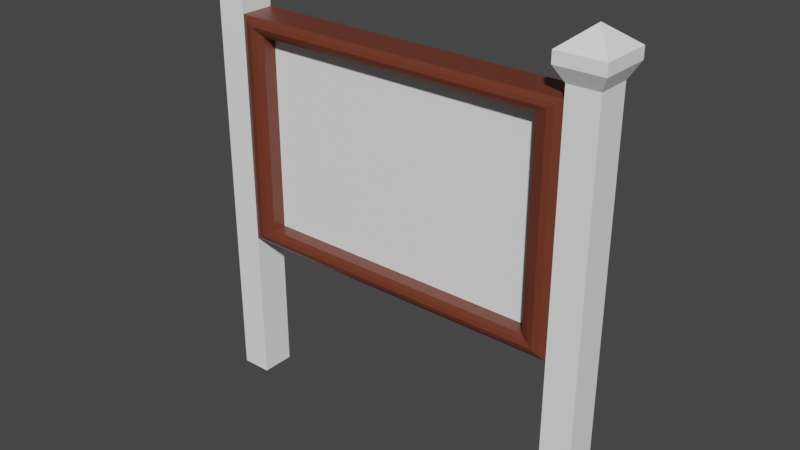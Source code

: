 # Source: scoreboard.blend  (saved by Blender 2.81.16; exported with 4.5.12 LTS)
import bpy
from mathutils import Matrix  # noqa: F401  (used for matrix-valued properties, if any)

bpy.ops.wm.read_factory_settings(use_empty=True)
scene = bpy.context.scene
scene.name = 'Scene'

# ---- collections
col_collection = bpy.data.collections.new('Collection'); scene.collection.children.link(col_collection)

# ---- materials (node trees are filled in below, after node groups)
mat_material = bpy.data.materials.new('Material')
mat_material.alpha_threshold = 0.0
mat_material.use_transparent_shadow = False
mat_material.line_color = (0.0, 0.0, 0.0, 1.0)
mat_material_001 = bpy.data.materials.new('Material.001')
mat_material_001.use_transparent_shadow = False
mat_material_003 = bpy.data.materials.new('Material.003')
mat_material_003.use_transparent_shadow = False
mat_material_004 = bpy.data.materials.new('Material.004')
mat_material_004.use_transparent_shadow = False

# ---- material node trees
mat_material.use_nodes = True; mat_material.node_tree.nodes.clear()
_N = mat_material.node_tree.nodes; _L = mat_material.node_tree.links
n0 = _N.new('ShaderNodeOutputMaterial'); n0.name = 'Material Output'; n0.location = (300, 300)
n1 = _N.new('ShaderNodeBsdfPrincipled'); n1.name = 'Principled BSDF'; n1.location = (10, 300)
n1.distribution = 'GGX'
n1.subsurface_method = 'BURLEY'
n1.inputs[0].default_value = (0.1492, 0.0374, 0.01962, 1.0)
n1.inputs[2].default_value = 0.4
n1.inputs[3].default_value = 1.45
n1.inputs[27].default_value = (0.0, 0.0, 0.0, 1.0)
n1.inputs[28].default_value = 1.0
_L.new(n1.outputs[0], n0.inputs[0])
n0.is_active_output = True
mat_material_001.use_nodes = True; mat_material_001.node_tree.nodes.clear()
_N = mat_material_001.node_tree.nodes; _L = mat_material_001.node_tree.links
n0 = _N.new('ShaderNodeOutputMaterial'); n0.name = 'Material Output'; n0.location = (300, 300)
n1 = _N.new('ShaderNodeBsdfPrincipled'); n1.name = 'Principled BSDF'; n1.location = (10, 300)
n1.distribution = 'GGX'
n1.subsurface_method = 'BURLEY'
n1.inputs[0].default_value = (0.8, 0.02418, 0.05367, 1.0)
n1.inputs[3].default_value = 1.45
n1.inputs[27].default_value = (0.0, 0.0, 0.0, 1.0)
n1.inputs[28].default_value = 1.0
_L.new(n1.outputs[0], n0.inputs[0])
n0.is_active_output = True
mat_material_003.use_nodes = True; mat_material_003.node_tree.nodes.clear()
_N = mat_material_003.node_tree.nodes; _L = mat_material_003.node_tree.links
n0 = _N.new('ShaderNodeOutputMaterial'); n0.name = 'Material Output'; n0.location = (300, 300)
n1 = _N.new('ShaderNodeBsdfPrincipled'); n1.name = 'Principled BSDF'; n1.location = (10, 300)
n1.distribution = 'GGX'
n1.subsurface_method = 'BURLEY'
n1.inputs[0].default_value = (1.0, 1.0, 1.0, 1.0)
n1.inputs[3].default_value = 1.45
n1.inputs[27].default_value = (0.0, 0.0, 0.0, 1.0)
n1.inputs[28].default_value = 1.0
_L.new(n1.outputs[0], n0.inputs[0])
n0.is_active_output = True
mat_material_004.use_nodes = True; mat_material_004.node_tree.nodes.clear()
_N = mat_material_004.node_tree.nodes; _L = mat_material_004.node_tree.links
n0 = _N.new('ShaderNodeOutputMaterial'); n0.name = 'Material Output'; n0.location = (300, 300)
n1 = _N.new('ShaderNodeBsdfPrincipled'); n1.name = 'Principled BSDF'; n1.location = (10, 300)
n1.distribution = 'GGX'
n1.subsurface_method = 'BURLEY'
n1.inputs[0].default_value = (0.2318, 0.2318, 0.2318, 1.0)
n1.inputs[1].default_value = 1.0
n1.inputs[3].default_value = 1.45
n1.inputs[13].default_value = 0.1789
n1.inputs[27].default_value = (0.0, 0.0, 0.0, 1.0)
n1.inputs[28].default_value = 1.0
_L.new(n1.outputs[0], n0.inputs[0])
n0.is_active_output = True

# ---- world
world_world = bpy.data.worlds.new('World'); scene.world = world_world
world_world.use_nodes = True; world_world.node_tree.nodes.clear()
_N = world_world.node_tree.nodes; _L = world_world.node_tree.links
n0 = _N.new('ShaderNodeOutputWorld'); n0.name = 'World Output'; n0.location = (300, 300)
n1 = _N.new('ShaderNodeBackground'); n1.name = 'Background'; n1.location = (10, 300)
n1.inputs[0].default_value = (0.05088, 0.05088, 0.05088, 1.0)
_L.new(n1.outputs[0], n0.inputs[0])
n0.is_active_output = True
world_world.color = (0.05088, 0.05088, 0.05088)
world_world.use_sun_shadow = False
world_world.sun_shadow_jitter_overblur = 0.0

# ---- meshes
me_cube = bpy.data.meshes.new('Cube')
me_cube.from_pydata([(-0.8547, 1.0, 0.8547), (-0.8547, 1.0, -0.8547), (-1.0, -1.0, 1.0), (-1.0, -1.0, -1.0), (-1.0, -1.0, 0.0), (-0.8547, 1.0, 0.0), (-1.18, 1.0, -1.0), (-1.18, -1.0, -1.0), (-1.18, -1.0, 0.0), (-1.18, -1.0, 1.0), (-1.18, 1.0, 0.0), (-1.18, 1.0, 1.0), (-1.0, -1.0, 1.11), (-1.0, 1.0, 1.11), (-1.18, -1.0, 1.11), (-1.18, 1.0, 1.11), (-1.0, 1.0, -2.391), (-1.0, -1.0, -2.391), (-1.18, 1.0, -2.391), (-1.18, -1.0, -2.391), (-0.9543, -1.506, 1.24), (-0.9543, 1.506, 1.24), (-1.226, -1.506, 1.24), (-1.226, 1.506, 1.24), (-0.9543, -1.506, 1.338), (-0.9543, 1.506, 1.338), (-1.226, -1.506, 1.338), (-1.226, 1.506, 1.338), (-1.09, 0.0, 1.503), (-1.09, 0.0, 1.503), (-1.09, 0.0, 1.503), (-1.09, 0.0, 1.503), (0.8547, 1.0, 0.8547), (0.8547, 1.0, -0.8547), (1.0, -1.0, 1.0), (1.0, -1.0, -1.0), (0.0, 1.0, -0.8547), (1.0, -1.0, 0.0), (0.8547, 1.0, 0.0), (0.0, -1.0, 1.0), (0.0, -1.0, -1.0), (0.0, 1.0, 0.8547), (-0.5, 1.0, -1.0), (0.0, -1.0, 0.0), (1.18, 1.0, -1.0), (1.18, -1.0, -1.0), (1.18, -1.0, 0.0), (1.18, -1.0, 1.0), (1.18, 1.0, 0.0), (1.18, 1.0, 1.0), (1.0, -1.0, 1.11), (1.0, 1.0, 1.11), (1.18, -1.0, 1.11), (1.18, 1.0, 1.11), (1.0, 1.0, -2.391), (1.0, -1.0, -2.391), (1.18, 1.0, -2.391), (1.18, -1.0, -2.391), (0.9543, -1.506, 1.24), (0.9543, 1.506, 1.24), (1.226, -1.506, 1.24), (1.226, 1.506, 1.24), (0.9543, -1.506, 1.338), (0.9543, 1.506, 1.338), (1.226, -1.506, 1.338), (1.226, 1.506, 1.338), (1.09, 0.0, 1.503), (1.09, 0.0, 1.503), (1.09, 0.0, 1.503), (1.09, 0.0, 1.503), (0.0, 1.0, -1.0), (-1.0, 1.0, -1.0), (-1.0, 1.0, 0.0), (-1.0, 1.0, 1.0), (0.0, 1.0, 1.0), (1.0, 1.0, -1.0), (1.0, 1.0, 0.0), (1.0, 1.0, 1.0), (-0.8547, 0.1898, 0.0), (0.0, 0.1898, 0.0), (0.0, 0.1898, -0.8547), (0.0, 0.1898, 0.8547), (0.8547, 0.1898, 0.0), (-0.8547, 0.1898, -0.8547), (-0.8547, 0.1898, 0.8547), (0.8547, 0.1898, -0.8547), (0.8547, 0.1898, 0.8547), (-1.0, 1.0, -0.5), (-1.0, 1.0, 0.5), (-0.5, 1.0, 1.0), (0.5, 1.0, -1.0), (1.0, 1.0, -0.5), (1.0, 1.0, 0.5), (0.5, 1.0, 1.0), (-0.4273, 1.0, -0.8547), (-0.8547, 1.0, -0.4273), (-0.8547, 1.0, 0.4273), (-0.4273, 1.0, 0.8547), (0.4273, 1.0, -0.8547), (0.8547, 1.0, -0.4273), (0.8547, 1.0, 0.4273), (0.4273, 1.0, 0.8547), (-0.9273, 1.241, -0.9273), (0.0, 1.241, -0.9273), (-0.9273, 1.241, 0.0), (-0.9273, 1.241, 0.9273), (0.0, 1.241, 0.9273), (0.9273, 1.241, -0.9273), (0.9273, 1.241, 0.0), (0.9273, 1.241, 0.9273), (0.4637, 1.241, 0.9273), (0.9273, 1.241, 0.4637), (0.9273, 1.241, -0.4637), (0.4637, 1.241, -0.9273), (-0.4637, 1.241, 0.9273), (-0.9273, 1.241, 0.4637), (-0.9273, 1.241, -0.4637), (-0.4637, 1.241, -0.9273), (-0.75, 1.0, -1.0), (-1.0, 1.0, -0.75), (-1.0, 1.0, 0.25), (-0.25, 1.0, 1.0), (0.75, 1.0, -1.0), (1.0, 1.0, -0.75), (1.0, 1.0, 0.25), (0.25, 1.0, 1.0), (-0.641, 1.0, -0.8547), (-0.8547, 1.0, -0.641), (-0.8547, 1.0, 0.2137), (-0.2137, 1.0, 0.8547), (0.641, 1.0, -0.8547), (0.8547, 1.0, -0.641), (0.8547, 1.0, 0.2137), (0.2137, 1.0, 0.8547), (-0.891, 1.16, -0.891), (0.0, 1.16, -0.9637), (-0.891, 1.16, 0.0), (-0.891, 1.16, 0.891), (0.0, 1.16, 0.891), (0.9637, 1.16, -0.9637), (0.9637, 1.16, 0.0), (0.9637, 1.16, 0.9637), (-0.25, 1.0, -1.0), (-1.0, 1.0, -0.25), (-1.0, 1.0, 0.75), (-0.75, 1.0, 1.0), (0.25, 1.0, -1.0), (1.0, 1.0, -0.25), (1.0, 1.0, 0.75), (0.75, 1.0, 1.0), (-0.2137, 1.0, -0.8547), (-0.8547, 1.0, -0.2137), (-0.8547, 1.0, 0.641), (-0.641, 1.0, 0.8547), (0.2137, 1.0, -0.8547), (0.8547, 1.0, -0.2137), (0.8547, 1.0, 0.641), (0.641, 1.0, 0.8547), (-0.9637, 1.16, -0.9637), (0.0, 1.16, -0.891), (-0.9637, 1.16, 0.0), (-0.9637, 1.16, 0.9637), (0.0, 1.16, 0.9637), (0.891, 1.16, -0.891), (0.891, 1.16, 0.0), (0.891, 1.16, 0.891), (0.4818, 1.16, 0.9637), (0.4455, 1.16, 0.891), (0.6955, 1.241, 0.9273), (0.2318, 1.241, 0.9273), (0.9637, 1.16, 0.4818), (0.891, 1.16, 0.4455), (0.9273, 1.241, 0.2318), (0.9273, 1.241, 0.6955), (0.9637, 1.16, -0.4818), (0.891, 1.16, -0.4455), (0.9273, 1.241, -0.6955), (0.9273, 1.241, -0.2318), (0.4818, 1.16, -0.9637), (0.4455, 1.16, -0.891), (0.2318, 1.241, -0.9273), (0.6955, 1.241, -0.9273), (-0.4818, 1.16, 0.9637), (-0.4455, 1.16, 0.891), (-0.2318, 1.241, 0.9273), (-0.6955, 1.241, 0.9273), (-0.9637, 1.16, 0.4818), (-0.891, 1.16, 0.4455), (-0.9273, 1.241, 0.6955), (-0.9273, 1.241, 0.2318), (-0.9637, 1.16, -0.4818), (-0.891, 1.16, -0.4455), (-0.9273, 1.241, -0.2318), (-0.9273, 1.241, -0.6955), (-0.4818, 1.16, -0.9637), (-0.4455, 1.16, -0.891), (-0.6955, 1.241, -0.9273), (-0.2318, 1.241, -0.9273), (-0.2227, 1.16, -0.891), (-0.6682, 1.16, -0.891), (-0.7227, 1.16, -0.9637), (-0.891, 1.16, -0.6682), (-0.891, 1.16, -0.2227), (-0.9637, 1.16, -0.2409), (-0.891, 1.16, 0.2227), (-0.891, 1.16, 0.6682), (-0.9637, 1.16, 0.7227), (-0.6682, 1.16, 0.891), (-0.2227, 1.16, 0.891), (-0.2409, 1.16, 0.9637), (0.6682, 1.16, -0.891), (0.2227, 1.16, -0.891), (0.2409, 1.16, -0.9637), (0.891, 1.16, -0.2227), (0.891, 1.16, -0.6682), (0.9637, 1.16, -0.7227), (0.891, 1.16, 0.6682), (0.891, 1.16, 0.2227), (0.9637, 1.16, 0.2409), (0.2227, 1.16, 0.891), (0.6682, 1.16, 0.891), (0.7227, 1.16, 0.9637), (0.2409, 1.16, 0.9637), (0.9637, 1.16, 0.7227), (0.9637, 1.16, -0.2409), (0.7227, 1.16, -0.9637), (-0.7227, 1.16, 0.9637), (-0.9637, 1.16, 0.2409), (-0.9637, 1.16, -0.7227), (-0.2409, 1.16, -0.9637)], [], [(74, 121, 89, 145, 73, 2, 39), (43, 39, 2, 4), (73, 11, 15, 13), (36, 150, 94, 126, 1, 83, 80), (5, 128, 96, 152, 0, 84, 78), (71, 118, 42, 142, 70, 40, 3), (73, 144, 88, 120, 72, 10, 11), (40, 43, 4, 3), (8, 9, 11, 10), (7, 8, 10, 6), (72, 143, 87, 119, 71, 6, 10), (3, 4, 8, 7), (4, 2, 9, 8), (7, 6, 18, 19), (15, 14, 22, 23), (11, 9, 14, 15), (2, 73, 13, 12), (9, 2, 12, 14), (16, 17, 19, 18), (3, 7, 19, 17), (6, 71, 16, 18), (71, 3, 17, 16), (22, 20, 24, 26), (13, 15, 23, 21), (12, 13, 21, 20), (14, 12, 20, 22), (25, 27, 31, 29), (23, 22, 26, 27), (21, 23, 27, 25), (20, 21, 25, 24), (28, 29, 31, 30), (24, 25, 29, 28), (26, 24, 28, 30), (27, 26, 30, 31), (74, 39, 34, 77, 149, 93, 125), (43, 37, 34, 39), (77, 51, 53, 49), (33, 130, 98, 154, 36, 80, 85), (32, 156, 100, 132, 38, 82, 86), (75, 35, 40, 70, 146, 90, 122), (77, 49, 48, 76, 124, 92, 148), (40, 35, 37, 43), (46, 48, 49, 47), (45, 44, 48, 46), (76, 48, 44, 75, 123, 91, 147), (35, 45, 46, 37), (37, 46, 47, 34), (45, 57, 56, 44), (53, 61, 60, 52), (49, 53, 52, 47), (34, 50, 51, 77), (47, 52, 50, 34), (54, 56, 57, 55), (35, 55, 57, 45), (44, 56, 54, 75), (75, 54, 55, 35), (60, 64, 62, 58), (51, 59, 61, 53), (50, 58, 59, 51), (52, 60, 58, 50), (63, 67, 69, 65), (61, 65, 64, 60), (59, 63, 65, 61), (58, 62, 63, 59), (66, 68, 69, 67), (62, 66, 67, 63), (64, 68, 66, 62), (65, 69, 68, 64), (229, 135, 70, 142), (228, 158, 71, 119), (227, 160, 72, 120), (226, 161, 73, 145), (225, 139, 75, 122), (224, 140, 76, 147), (223, 141, 77, 148), (222, 162, 74, 125), (83, 78, 79, 80), (78, 84, 81, 79), (85, 80, 79, 82), (82, 79, 81, 86), (41, 133, 101, 157, 32, 86, 81), (38, 155, 99, 131, 33, 85, 82), (0, 153, 97, 129, 41, 81, 84), (1, 127, 95, 151, 5, 78, 83), (221, 166, 93, 149), (220, 167, 110, 168), (219, 138, 106, 169), (218, 170, 92, 124), (217, 171, 111, 172), (216, 165, 109, 173), (215, 174, 91, 123), (214, 175, 112, 176), (213, 164, 108, 177), (212, 178, 90, 146), (211, 179, 113, 180), (210, 163, 107, 181), (209, 182, 89, 121), (208, 183, 114, 184), (207, 137, 105, 185), (206, 186, 88, 144), (205, 187, 115, 188), (204, 136, 104, 189), (203, 190, 87, 143), (202, 191, 116, 192), (201, 134, 102, 193), (200, 194, 42, 118), (199, 195, 117, 196), (198, 159, 103, 197), (195, 198, 197, 117), (94, 150, 198, 195), (150, 36, 159, 198), (134, 199, 196, 102), (1, 126, 199, 134), (126, 94, 195, 199), (158, 200, 118, 71), (102, 196, 200, 158), (196, 117, 194, 200), (191, 201, 193, 116), (95, 127, 201, 191), (127, 1, 134, 201), (136, 202, 192, 104), (5, 151, 202, 136), (151, 95, 191, 202), (160, 203, 143, 72), (104, 192, 203, 160), (192, 116, 190, 203), (187, 204, 189, 115), (96, 128, 204, 187), (128, 5, 136, 204), (137, 205, 188, 105), (0, 152, 205, 137), (152, 96, 187, 205), (161, 206, 144, 73), (105, 188, 206, 161), (188, 115, 186, 206), (183, 207, 185, 114), (97, 153, 207, 183), (153, 0, 137, 207), (138, 208, 184, 106), (41, 129, 208, 138), (129, 97, 183, 208), (162, 209, 121, 74), (106, 184, 209, 162), (184, 114, 182, 209), (179, 210, 181, 113), (98, 130, 210, 179), (130, 33, 163, 210), (159, 211, 180, 103), (36, 154, 211, 159), (154, 98, 179, 211), (135, 212, 146, 70), (103, 180, 212, 135), (180, 113, 178, 212), (175, 213, 177, 112), (99, 155, 213, 175), (155, 38, 164, 213), (163, 214, 176, 107), (33, 131, 214, 163), (131, 99, 175, 214), (139, 215, 123, 75), (107, 176, 215, 139), (176, 112, 174, 215), (171, 216, 173, 111), (100, 156, 216, 171), (156, 32, 165, 216), (164, 217, 172, 108), (38, 132, 217, 164), (132, 100, 171, 217), (140, 218, 124, 76), (108, 172, 218, 140), (172, 111, 170, 218), (167, 219, 169, 110), (101, 133, 219, 167), (133, 41, 138, 219), (165, 220, 168, 109), (32, 157, 220, 165), (157, 101, 167, 220), (141, 221, 149, 77), (109, 168, 221, 141), (168, 110, 166, 221), (166, 222, 125, 93), (110, 169, 222, 166), (169, 106, 162, 222), (170, 223, 148, 92), (111, 173, 223, 170), (173, 109, 141, 223), (174, 224, 147, 91), (112, 177, 224, 174), (177, 108, 140, 224), (178, 225, 122, 90), (113, 181, 225, 178), (181, 107, 139, 225), (182, 226, 145, 89), (114, 185, 226, 182), (185, 105, 161, 226), (186, 227, 120, 88), (115, 189, 227, 186), (189, 104, 160, 227), (190, 228, 119, 87), (116, 193, 228, 190), (193, 102, 158, 228), (194, 229, 142, 42), (117, 197, 229, 194), (197, 103, 135, 229)])
me_cube.polygons.foreach_set('material_index', [0, 2, 2, 0, 0, 0, 2, 2, 2, 2, 2, 2, 2, 2, 2, 2, 2, 2, 2, 2, 2, 2, 2, 2, 2, 2, 2, 2, 2, 2, 2, 2, 2, 2, 0, 2, 2, 0, 0, 0, 2, 2, 2, 2, 2, 2, 2, 2, 2, 2, 2, 2, 2, 2, 2, 2, 2, 2, 2, 2, 2, 2, 2, 2, 2, 2, 2, 2, 0, 0, 0, 0, 0, 0, 0, 0, 2, 2, 2, 2, 0, 0, 0, 0, 0, 0, 0, 0, 0, 0, 0, 0, 0, 0, 0, 0, 0, 0, 0, 0, 0, 0, 0, 0, 0, 0, 0, 0, 0, 0, 0, 0, 0, 0, 0, 0, 0, 0, 0, 0, 0, 0, 0, 0, 0, 0, 0, 0, 0, 0, 0, 0, 0, 0, 0, 0, 0, 0, 0, 0, 0, 0, 0, 0, 0, 0, 0, 0, 0, 0, 0, 0, 0, 0, 0, 0, 0, 0, 0, 0, 0, 0, 0, 0, 0, 0, 0, 0, 0, 0, 0, 0, 0, 0, 0, 0, 0, 0, 0, 0, 0, 0, 0, 0, 0, 0, 0, 0, 0, 0, 0, 0, 0, 0, 0, 0, 0, 0, 0, 0, 0, 0, 0, 0])
_uv = me_cube.uv_layers.new(name='UVMap')
_uv.uv.foreach_set('vector', [0.75, 0.5, 0.7812, 0.5, 0.8125, 0.5, 0.8438, 0.5, 0.875, 0.5, 0.875, 0.75, 0.75, 0.75, 0.5, 0.875, 0.625, 0.875, 0.625, 1.0, 0.5, 1.0, 0.625, 0.25, 0.625, 0.25, 0.625, 0.25, 0.625, 0.25, 0.3932, 0.375, 0.3932, 0.3483, 0.3932, 0.3216, 0.3932, 0.2949, 0.3932, 0.2682, 0.3932, 0.2682, 0.3932, 0.375, 0.5, 0.2682, 0.5267, 0.2682, 0.5534, 0.2682, 0.5801, 0.2682, 0.6068, 0.2682, 0.6068, 0.2682, 0.5, 0.2682, 0.125, 0.5, 0.1562, 0.5, 0.1875, 0.5, 0.2188, 0.5, 0.25, 0.5, 0.25, 0.75, 0.125, 0.75, 0.625, 0.25, 0.5938, 0.25, 0.5625, 0.25, 0.5312, 0.25, 0.5, 0.25, 0.5, 0.25, 0.625, 0.25, 0.375, 0.875, 0.5, 0.875, 0.5, 1.0, 0.375, 1.0, 0.5, 0.0, 0.625, 0.0, 0.625, 0.25, 0.5, 0.25, 0.375, 0.0, 0.5, 0.0, 0.5, 0.25, 0.375, 0.25, 0.5, 0.25, 0.4688, 0.25, 0.4375, 0.25, 0.4062, 0.25, 0.375, 0.25, 0.375, 0.25, 0.5, 0.25, 0.375, 1.0, 0.5, 1.0, 0.5, 1.0, 0.375, 1.0, 0.5, 1.0, 0.625, 1.0, 0.625, 1.0, 0.5, 1.0, 0.375, 0.0, 0.375, 0.25, 0.375, 0.25, 0.375, 0.0, 0.625, 0.25, 0.625, 0.0, 0.625, 0.0, 0.625, 0.25, 0.625, 0.25, 0.625, 0.0, 0.625, 0.0, 0.625, 0.25, 0.875, 0.75, 0.875, 0.5, 0.875, 0.5, 0.875, 0.75, 0.625, 1.0, 0.625, 1.0, 0.625, 1.0, 0.625, 1.0, 0.125, 0.5, 0.125, 0.75, 0.125, 0.75, 0.125, 0.5, 0.375, 1.0, 0.375, 1.0, 0.375, 1.0, 0.375, 1.0, 0.375, 0.25, 0.375, 0.25, 0.375, 0.25, 0.375, 0.25, 0.125, 0.5, 0.125, 0.75, 0.125, 0.75, 0.125, 0.5, 0.625, 1.0, 0.625, 1.0, 0.625, 1.0, 0.625, 1.0, 0.625, 0.25, 0.625, 0.25, 0.625, 0.25, 0.625, 0.25, 0.875, 0.75, 0.875, 0.5, 0.875, 0.5, 0.875, 0.75, 0.625, 1.0, 0.625, 1.0, 0.625, 1.0, 0.625, 1.0, 0.625, 0.25, 0.625, 0.25, 0.625, 0.25, 0.625, 0.25, 0.625, 0.25, 0.625, 0.0, 0.625, 0.0, 0.625, 0.25, 0.625, 0.25, 0.625, 0.25, 0.625, 0.25, 0.625, 0.25, 0.875, 0.75, 0.875, 0.5, 0.875, 0.5, 0.875, 0.75, 0.875, 0.75, 0.875, 0.5, 0.875, 0.5, 0.875, 0.75, 0.875, 0.75, 0.875, 0.5, 0.875, 0.5, 0.875, 0.75, 0.625, 1.0, 0.625, 1.0, 0.625, 1.0, 0.625, 1.0, 0.625, 0.25, 0.625, 0.0, 0.625, 0.0, 0.625, 0.25, 0.75, 0.5, 0.75, 0.75, 0.875, 0.75, 0.875, 0.5, 0.8438, 0.5, 0.8125, 0.5, 0.7812, 0.5, 0.5, 0.875, 0.5, 1.0, 0.625, 1.0, 0.625, 0.875, 0.625, 0.25, 0.625, 0.25, 0.625, 0.25, 0.625, 0.25, 0.3932, 0.2682, 0.3932, 0.2949, 0.3932, 0.3216, 0.3932, 0.3483, 0.3932, 0.375, 0.3932, 0.375, 0.3932, 0.2682, 0.6068, 0.2682, 0.5801, 0.2682, 0.5534, 0.2682, 0.5267, 0.2682, 0.5, 0.2682, 0.5, 0.2682, 0.6068, 0.2682, 0.125, 0.5, 0.125, 0.75, 0.25, 0.75, 0.25, 0.5, 0.2188, 0.5, 0.1875, 0.5, 0.1562, 0.5, 0.625, 0.25, 0.625, 0.25, 0.5, 0.25, 0.5, 0.25, 0.5312, 0.25, 0.5625, 0.25, 0.5938, 0.25, 0.375, 0.875, 0.375, 1.0, 0.5, 1.0, 0.5, 0.875, 0.5, 0.0, 0.5, 0.25, 0.625, 0.25, 0.625, 0.0, 0.375, 0.0, 0.375, 0.25, 0.5, 0.25, 0.5, 0.0, 0.5, 0.25, 0.5, 0.25, 0.375, 0.25, 0.375, 0.25, 0.4062, 0.25, 0.4375, 0.25, 0.4688, 0.25, 0.375, 1.0, 0.375, 1.0, 0.5, 1.0, 0.5, 1.0, 0.5, 1.0, 0.5, 1.0, 0.625, 1.0, 0.625, 1.0, 0.375, 0.0, 0.375, 0.0, 0.375, 0.25, 0.375, 0.25, 0.625, 0.25, 0.625, 0.25, 0.625, 0.0, 0.625, 0.0, 0.625, 0.25, 0.625, 0.25, 0.625, 0.0, 0.625, 0.0, 0.875, 0.75, 0.875, 0.75, 0.875, 0.5, 0.875, 0.5, 0.625, 1.0, 0.625, 1.0, 0.625, 1.0, 0.625, 1.0, 0.125, 0.5, 0.125, 0.5, 0.125, 0.75, 0.125, 0.75, 0.375, 1.0, 0.375, 1.0, 0.375, 1.0, 0.375, 1.0, 0.375, 0.25, 0.375, 0.25, 0.375, 0.25, 0.375, 0.25, 0.125, 0.5, 0.125, 0.5, 0.125, 0.75, 0.125, 0.75, 0.625, 1.0, 0.625, 1.0, 0.625, 1.0, 0.625, 1.0, 0.625, 0.25, 0.625, 0.25, 0.625, 0.25, 0.625, 0.25, 0.875, 0.75, 0.875, 0.75, 0.875, 0.5, 0.875, 0.5, 0.625, 1.0, 0.625, 1.0, 0.625, 1.0, 0.625, 1.0, 0.625, 0.25, 0.625, 0.25, 0.625, 0.25, 0.625, 0.25, 0.625, 0.25, 0.625, 0.25, 0.625, 0.0, 0.625, 0.0, 0.625, 0.25, 0.625, 0.25, 0.625, 0.25, 0.625, 0.25, 0.875, 0.75, 0.875, 0.75, 0.875, 0.5, 0.875, 0.5, 0.875, 0.75, 0.875, 0.75, 0.875, 0.5, 0.875, 0.5, 0.875, 0.75, 0.875, 0.75, 0.875, 0.5, 0.875, 0.5, 0.625, 1.0, 0.625, 1.0, 0.625, 1.0, 0.625, 1.0, 0.625, 0.25, 0.625, 0.25, 0.625, 0.0, 0.625, 0.0, 0.3795, 0.3449, 0.3795, 0.375, 0.375, 0.375, 0.375, 0.3438, 0.4097, 0.2545, 0.3795, 0.2545, 0.375, 0.25, 0.4062, 0.25, 0.5301, 0.2545, 0.5, 0.2545, 0.5, 0.25, 0.5312, 0.25, 0.6205, 0.2847, 0.6205, 0.2545, 0.625, 0.25, 0.625, 0.2812, 0.3795, 0.2847, 0.3795, 0.2545, 0.375, 0.25, 0.375, 0.2812, 0.4699, 0.2545, 0.5, 0.2545, 0.5, 0.25, 0.4688, 0.25, 0.5903, 0.2545, 0.6205, 0.2545, 0.625, 0.25, 0.5938, 0.25, 0.6205, 0.3449, 0.6205, 0.375, 0.625, 0.375, 0.625, 0.3438, 0.3932, 0.2682, 0.5, 0.2682, 0.5, 0.375, 0.3932, 0.375, 0.5, 0.2682, 0.6068, 0.2682, 0.6068, 0.375, 0.5, 0.375, 0.3932, 0.2682, 0.3932, 0.375, 0.5, 0.375, 0.5, 0.2682, 0.5, 0.2682, 0.5, 0.375, 0.6068, 0.375, 0.6068, 0.2682, 0.6068, 0.375, 0.6068, 0.3483, 0.6068, 0.3216, 0.6068, 0.2949, 0.6068, 0.2682, 0.6068, 0.2682, 0.6068, 0.375, 0.5, 0.2682, 0.4733, 0.2682, 0.4466, 0.2682, 0.4199, 0.2682, 0.3932, 0.2682, 0.3932, 0.2682, 0.5, 0.2682, 0.6068, 0.2682, 0.6068, 0.2949, 0.6068, 0.3216, 0.6068, 0.3483, 0.6068, 0.375, 0.6068, 0.375, 0.6068, 0.2682, 0.3932, 0.2682, 0.4199, 0.2682, 0.4466, 0.2682, 0.4733, 0.2682, 0.5, 0.2682, 0.5, 0.2682, 0.3932, 0.2682, 0.6205, 0.2847, 0.6205, 0.3148, 0.625, 0.3125, 0.625, 0.2812, 0.6114, 0.2915, 0.6114, 0.3193, 0.6159, 0.317, 0.6159, 0.2881, 0.6114, 0.3472, 0.6114, 0.375, 0.6159, 0.375, 0.6159, 0.346, 0.5301, 0.2545, 0.5602, 0.2545, 0.5625, 0.25, 0.5312, 0.25, 0.5278, 0.2636, 0.5557, 0.2636, 0.558, 0.2591, 0.529, 0.2591, 0.5835, 0.2636, 0.6114, 0.2636, 0.6159, 0.2591, 0.5869, 0.2591, 0.4097, 0.2545, 0.4398, 0.2545, 0.4375, 0.25, 0.4062, 0.25, 0.4165, 0.2636, 0.4443, 0.2636, 0.442, 0.2591, 0.4131, 0.2591, 0.4722, 0.2636, 0.5, 0.2636, 0.5, 0.2591, 0.471, 0.2591, 0.3795, 0.3449, 0.3795, 0.3148, 0.375, 0.3125, 0.375, 0.3438, 0.3886, 0.3472, 0.3886, 0.3193, 0.3841, 0.317, 0.3841, 0.346, 0.3886, 0.2915, 0.3886, 0.2636, 0.3841, 0.2591, 0.3841, 0.2881, 0.6205, 0.3449, 0.6205, 0.3148, 0.625, 0.3125, 0.625, 0.3438, 0.6114, 0.3472, 0.6114, 0.3193, 0.6159, 0.317, 0.6159, 0.346, 0.6114, 0.2915, 0.6114, 0.2636, 0.6159, 0.2591, 0.6159, 0.2881, 0.5903, 0.2545, 0.5602, 0.2545, 0.5625, 0.25, 0.5938, 0.25, 0.5835, 0.2636, 0.5557, 0.2636, 0.558, 0.2591, 0.5869, 0.2591, 0.5278, 0.2636, 0.5, 0.2636, 0.5, 0.2591, 0.529, 0.2591, 0.4699, 0.2545, 0.4398, 0.2545, 0.4375, 0.25, 0.4688, 0.25, 0.4722, 0.2636, 0.4443, 0.2636, 0.442, 0.2591, 0.471, 0.2591, 0.4165, 0.2636, 0.3886, 0.2636, 0.3841, 0.2591, 0.4131, 0.2591, 0.3795, 0.2847, 0.3795, 0.3148, 0.375, 0.3125, 0.375, 0.2812, 0.3886, 0.2915, 0.3886, 0.3193, 0.3841, 0.317, 0.3841, 0.2881, 0.3886, 0.3472, 0.3886, 0.375, 0.3841, 0.375, 0.3841, 0.346, 0.3886, 0.3193, 0.3886, 0.3472, 0.3841, 0.346, 0.3841, 0.317, 0.3932, 0.3216, 0.3932, 0.3483, 0.3886, 0.3472, 0.3886, 0.3193, 0.3932, 0.3483, 0.3932, 0.375, 0.3886, 0.375, 0.3886, 0.3472, 0.3886, 0.2636, 0.3886, 0.2915, 0.3841, 0.2881, 0.3841, 0.2591, 0.3932, 0.2682, 0.3932, 0.2949, 0.3886, 0.2915, 0.3886, 0.2636, 0.3932, 0.2949, 0.3932, 0.3216, 0.3886, 0.3193, 0.3886, 0.2915, 0.3795, 0.2545, 0.3795, 0.2847, 0.375, 0.2812, 0.375, 0.25, 0.3841, 0.2591, 0.3841, 0.2881, 0.3795, 0.2847, 0.3795, 0.2545, 0.3841, 0.2881, 0.3841, 0.317, 0.3795, 0.3148, 0.3795, 0.2847, 0.4443, 0.2636, 0.4165, 0.2636, 0.4131, 0.2591, 0.442, 0.2591, 0.4466, 0.2682, 0.4199, 0.2682, 0.4165, 0.2636, 0.4443, 0.2636, 0.4199, 0.2682, 0.3932, 0.2682, 0.3886, 0.2636, 0.4165, 0.2636, 0.5, 0.2636, 0.4722, 0.2636, 0.471, 0.2591, 0.5, 0.2591, 0.5, 0.2682, 0.4733, 0.2682, 0.4722, 0.2636, 0.5, 0.2636, 0.4733, 0.2682, 0.4466, 0.2682, 0.4443, 0.2636, 0.4722, 0.2636, 0.5, 0.2545, 0.4699, 0.2545, 0.4688, 0.25, 0.5, 0.25, 0.5, 0.2591, 0.471, 0.2591, 0.4699, 0.2545, 0.5, 0.2545, 0.471, 0.2591, 0.442, 0.2591, 0.4398, 0.2545, 0.4699, 0.2545, 0.5557, 0.2636, 0.5278, 0.2636, 0.529, 0.2591, 0.558, 0.2591, 0.5534, 0.2682, 0.5267, 0.2682, 0.5278, 0.2636, 0.5557, 0.2636, 0.5267, 0.2682, 0.5, 0.2682, 0.5, 0.2636, 0.5278, 0.2636, 0.6114, 0.2636, 0.5835, 0.2636, 0.5869, 0.2591, 0.6159, 0.2591, 0.6068, 0.2682, 0.5801, 0.2682, 0.5835, 0.2636, 0.6114, 0.2636, 0.5801, 0.2682, 0.5534, 0.2682, 0.5557, 0.2636, 0.5835, 0.2636, 0.6205, 0.2545, 0.5903, 0.2545, 0.5938, 0.25, 0.625, 0.25, 0.6159, 0.2591, 0.5869, 0.2591, 0.5903, 0.2545, 0.6205, 0.2545, 0.5869, 0.2591, 0.558, 0.2591, 0.5602, 0.2545, 0.5903, 0.2545, 0.6114, 0.3193, 0.6114, 0.2915, 0.6159, 0.2881, 0.6159, 0.317, 0.6068, 0.3216, 0.6068, 0.2949, 0.6114, 0.2915, 0.6114, 0.3193, 0.6068, 0.2949, 0.6068, 0.2682, 0.6114, 0.2636, 0.6114, 0.2915, 0.6114, 0.375, 0.6114, 0.3472, 0.6159, 0.346, 0.6159, 0.375, 0.6068, 0.375, 0.6068, 0.3483, 0.6114, 0.3472, 0.6114, 0.375, 0.6068, 0.3483, 0.6068, 0.3216, 0.6114, 0.3193, 0.6114, 0.3472, 0.6205, 0.375, 0.6205, 0.3449, 0.625, 0.3438, 0.625, 0.375, 0.6159, 0.375, 0.6159, 0.346, 0.6205, 0.3449, 0.6205, 0.375, 0.6159, 0.346, 0.6159, 0.317, 0.6205, 0.3148, 0.6205, 0.3449, 0.3886, 0.3193, 0.3886, 0.2915, 0.3841, 0.2881, 0.3841, 0.317, 0.3932, 0.3216, 0.3932, 0.2949, 0.3886, 0.2915, 0.3886, 0.3193, 0.3932, 0.2949, 0.3932, 0.2682, 0.3886, 0.2636, 0.3886, 0.2915, 0.3886, 0.375, 0.3886, 0.3472, 0.3841, 0.346, 0.3841, 0.375, 0.3932, 0.375, 0.3932, 0.3483, 0.3886, 0.3472, 0.3886, 0.375, 0.3932, 0.3483, 0.3932, 0.3216, 0.3886, 0.3193, 0.3886, 0.3472, 0.3795, 0.375, 0.3795, 0.3449, 0.375, 0.3438, 0.375, 0.375, 0.3841, 0.375, 0.3841, 0.346, 0.3795, 0.3449, 0.3795, 0.375, 0.3841, 0.346, 0.3841, 0.317, 0.3795, 0.3148, 0.3795, 0.3449, 0.4443, 0.2636, 0.4722, 0.2636, 0.471, 0.2591, 0.442, 0.2591, 0.4466, 0.2682, 0.4733, 0.2682, 0.4722, 0.2636, 0.4443, 0.2636, 0.4733, 0.2682, 0.5, 0.2682, 0.5, 0.2636, 0.4722, 0.2636, 0.3886, 0.2636, 0.4165, 0.2636, 0.4131, 0.2591, 0.3841, 0.2591, 0.3932, 0.2682, 0.4199, 0.2682, 0.4165, 0.2636, 0.3886, 0.2636, 0.4199, 0.2682, 0.4466, 0.2682, 0.4443, 0.2636, 0.4165, 0.2636, 0.3795, 0.2545, 0.4097, 0.2545, 0.4062, 0.25, 0.375, 0.25, 0.3841, 0.2591, 0.4131, 0.2591, 0.4097, 0.2545, 0.3795, 0.2545, 0.4131, 0.2591, 0.442, 0.2591, 0.4398, 0.2545, 0.4097, 0.2545, 0.5557, 0.2636, 0.5835, 0.2636, 0.5869, 0.2591, 0.558, 0.2591, 0.5534, 0.2682, 0.5801, 0.2682, 0.5835, 0.2636, 0.5557, 0.2636, 0.5801, 0.2682, 0.6068, 0.2682, 0.6114, 0.2636, 0.5835, 0.2636, 0.5, 0.2636, 0.5278, 0.2636, 0.529, 0.2591, 0.5, 0.2591, 0.5, 0.2682, 0.5267, 0.2682, 0.5278, 0.2636, 0.5, 0.2636, 0.5267, 0.2682, 0.5534, 0.2682, 0.5557, 0.2636, 0.5278, 0.2636, 0.5, 0.2545, 0.5301, 0.2545, 0.5312, 0.25, 0.5, 0.25, 0.5, 0.2591, 0.529, 0.2591, 0.5301, 0.2545, 0.5, 0.2545, 0.529, 0.2591, 0.558, 0.2591, 0.5602, 0.2545, 0.5301, 0.2545, 0.6114, 0.3193, 0.6114, 0.3472, 0.6159, 0.346, 0.6159, 0.317, 0.6068, 0.3216, 0.6068, 0.3483, 0.6114, 0.3472, 0.6114, 0.3193, 0.6068, 0.3483, 0.6068, 0.375, 0.6114, 0.375, 0.6114, 0.3472, 0.6114, 0.2636, 0.6114, 0.2915, 0.6159, 0.2881, 0.6159, 0.2591, 0.6068, 0.2682, 0.6068, 0.2949, 0.6114, 0.2915, 0.6114, 0.2636, 0.6068, 0.2949, 0.6068, 0.3216, 0.6114, 0.3193, 0.6114, 0.2915, 0.6205, 0.2545, 0.6205, 0.2847, 0.625, 0.2812, 0.625, 0.25, 0.6159, 0.2591, 0.6159, 0.2881, 0.6205, 0.2847, 0.6205, 0.2545, 0.6159, 0.2881, 0.6159, 0.317, 0.6205, 0.3148, 0.6205, 0.2847, 0.6205, 0.3148, 0.6205, 0.3449, 0.625, 0.3438, 0.625, 0.3125, 0.6159, 0.317, 0.6159, 0.346, 0.6205, 0.3449, 0.6205, 0.3148, 0.6159, 0.346, 0.6159, 0.375, 0.6205, 0.375, 0.6205, 0.3449, 0.5602, 0.2545, 0.5903, 0.2545, 0.5938, 0.25, 0.5625, 0.25, 0.558, 0.2591, 0.5869, 0.2591, 0.5903, 0.2545, 0.5602, 0.2545, 0.5869, 0.2591, 0.6159, 0.2591, 0.6205, 0.2545, 0.5903, 0.2545, 0.4398, 0.2545, 0.4699, 0.2545, 0.4688, 0.25, 0.4375, 0.25, 0.442, 0.2591, 0.471, 0.2591, 0.4699, 0.2545, 0.4398, 0.2545, 0.471, 0.2591, 0.5, 0.2591, 0.5, 0.2545, 0.4699, 0.2545, 0.3795, 0.3148, 0.3795, 0.2847, 0.375, 0.2812, 0.375, 0.3125, 0.3841, 0.317, 0.3841, 0.2881, 0.3795, 0.2847, 0.3795, 0.3148, 0.3841, 0.2881, 0.3841, 0.2591, 0.3795, 0.2545, 0.3795, 0.2847, 0.6205, 0.3148, 0.6205, 0.2847, 0.625, 0.2812, 0.625, 0.3125, 0.6159, 0.317, 0.6159, 0.2881, 0.6205, 0.2847, 0.6205, 0.3148, 0.6159, 0.2881, 0.6159, 0.2591, 0.6205, 0.2545, 0.6205, 0.2847, 0.5602, 0.2545, 0.5301, 0.2545, 0.5312, 0.25, 0.5625, 0.25, 0.558, 0.2591, 0.529, 0.2591, 0.5301, 0.2545, 0.5602, 0.2545, 0.529, 0.2591, 0.5, 0.2591, 0.5, 0.2545, 0.5301, 0.2545, 0.4398, 0.2545, 0.4097, 0.2545, 0.4062, 0.25, 0.4375, 0.25, 0.442, 0.2591, 0.4131, 0.2591, 0.4097, 0.2545, 0.4398, 0.2545, 0.4131, 0.2591, 0.3841, 0.2591, 0.3795, 0.2545, 0.4097, 0.2545, 0.3795, 0.3148, 0.3795, 0.3449, 0.375, 0.3438, 0.375, 0.3125, 0.3841, 0.317, 0.3841, 0.346, 0.3795, 0.3449, 0.3795, 0.3148, 0.3841, 0.346, 0.3841, 0.375, 0.3795, 0.375, 0.3795, 0.3449])
me_cube.materials.append(mat_material)
me_cube.materials.append(mat_material_001)
me_cube.materials.append(mat_material_003)
me_cube.materials.append(mat_material_004)
me_cube.use_remesh_preserve_volume = False
me_cube.use_remesh_preserve_attributes = False
me_cube.use_mirror_vertex_groups = False
me_cube.update()

# ---- objects
ob_cube = bpy.data.objects.new('Cube', me_cube)

# ---- transforms, parenting, visibility, modifiers, constraints
ob_cube.location = (0.0, 0.0, 0.0)
ob_cube.scale = (1.0, -0.1, 0.673)
ob_cube.lock_rotations_4d = False
ob_cube.empty_display_type = 'ARROWS'
ob_cube.lineart.crease_threshold = 0.0

# ---- collection membership
col_collection.objects.link(ob_cube)

# ---- scene / render settings (as saved in the file)
scene.frame_start = 1; scene.frame_end = 250; scene.frame_set(1)
scene.render.engine = 'BLENDER_EEVEE_NEXT'
scene.cycles.use_denoising = False
scene.cycles.samples = 128
scene.cycles.sampling_pattern = 'TABULATED_SOBOL'
scene.cycles.use_adaptive_sampling = False
scene.cycles.use_light_tree = False
scene.view_settings.view_transform = 'Filmic'
bpy.context.view_layer.update()

# ---- added for rendering (the .blend has no active camera and no usable light): camera, sun
cam_auto = bpy.data.cameras.new('AutoCamera')
cam_auto.lens = 50.0
cam_auto.sensor_width = 36.0
cam_auto.clip_end = 1000.0
ob_auto_camera = bpy.data.objects.new('AutoCamera', cam_auto)
scene.collection.objects.link(ob_auto_camera)
ob_auto_camera.location = (3.33194, -3.99833, 2.36679)
ob_auto_camera.rotation_euler = (1.09748, -7.21219e-08, 0.694738)
scene.camera = ob_auto_camera
light_auto_sun = bpy.data.lights.new('AutoSun', 'SUN')
light_auto_sun.energy = 3.0
light_auto_sun.angle = 0.0523599
ob_auto_sun = bpy.data.objects.new('AutoSun', light_auto_sun)
scene.collection.objects.link(ob_auto_sun)
ob_auto_sun.rotation_euler = (0.872665, 0.174533, 0.523599)
bpy.context.view_layer.update()
